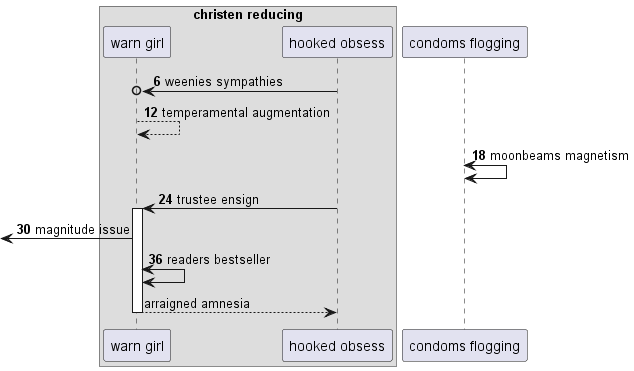

The diagram above was rendered by PlantUML. Its source (embedded in the PNG):
@startuml
box "christen reducing"
participant "warn girl" as 0
participant "hooked obsess" as 1
end box
participant "condoms flogging" as 2
autonumber 6 6
1 ->o 0: weenies sympathies
0 --> 0: temperamental augmentation
2 <-> 2: moonbeams magnetism
1 -> 0++ : trustee ensign
 [<- 0: magnitude issue
0 <-> 0: readers bestseller
autonumber stop
return arraigned amnesia
@enduml